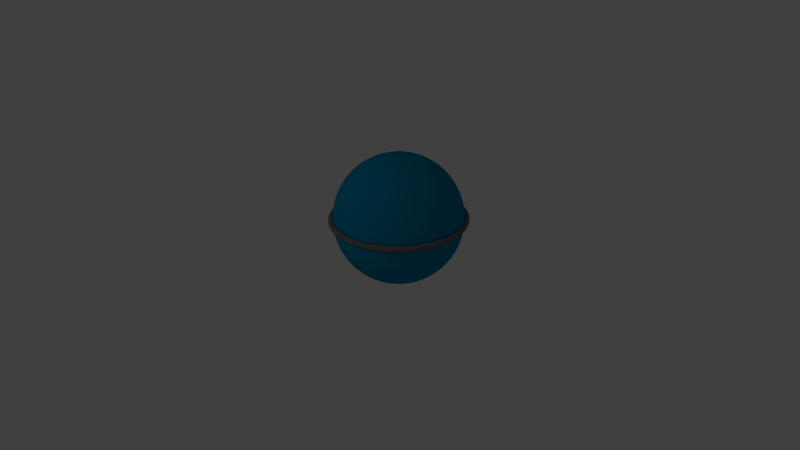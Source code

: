 # Source: magan_t.1.blend  (saved by Blender 2.67.0; exported with 4.5.12 LTS)
import bpy
from mathutils import Matrix  # noqa: F401  (used for matrix-valued properties, if any)

bpy.ops.wm.read_factory_settings(use_empty=True)
scene = bpy.context.scene
scene.name = 'Scene'

# ---- collections
col_collection_1 = bpy.data.collections.new('Collection 1'); scene.collection.children.link(col_collection_1)
col_collection_2 = bpy.data.collections.new('Collection 2'); scene.collection.children.link(col_collection_2)
col_collection_2.hide_render = True
col_collection_2.hide_viewport = True

# ---- materials (node trees are filled in below, after node groups)
mat_azul = bpy.data.materials.new('azul')
mat_azul.alpha_threshold = 0.0
mat_azul.use_transparent_shadow = False
mat_azul.diffuse_color = (0.0, 0.2502, 0.4397, 1.0)
mat_azul.roughness = 0.5
mat_azul.line_color = (0.0, 0.0, 0.0, 1.0)
mat_gris = bpy.data.materials.new('gris')
mat_gris.alpha_threshold = 0.0
mat_gris.use_transparent_shadow = False
mat_gris.diffuse_color = (0.1683, 0.1683, 0.1683, 1.0)
mat_gris.roughness = 0.5
mat_gris.line_color = (0.0, 0.0, 0.0, 1.0)

# ---- material node trees

# ---- world
world_world = bpy.data.worlds.new('World'); scene.world = world_world
world_world.color = (0.05088, 0.05088, 0.05088)
world_world.use_sun_shadow = False
world_world.sun_shadow_jitter_overblur = 0.0
world_world.cycles.sampling_method = 'MANUAL'
world_world.cycles.sample_map_resolution = 256

# ---- cameras
cam_camera = bpy.data.cameras.new('Camera')
cam_camera.clip_end = 100.0
cam_camera.lens = 35.0
cam_camera.sensor_width = 32.0
cam_camera.sensor_height = 18.0
cam_camera.ortho_scale = 7.314
cam_camera.dof.focus_distance = 0.0
cam_camera.dof.aperture_fstop = 128.0

# ---- lights
light_lamp = bpy.data.lights.new('Lamp', 'POINT')
light_lamp.transmission_factor = 0.0
light_lamp.cutoff_distance = 30.0
light_lamp.energy = 100.0
light_lamp.shadow_buffer_clip_start = 1.001
light_lamp.shadow_soft_size = 1.0
light_lamp.shadow_maximum_resolution = 0.006
light_lamp.use_absolute_resolution = True
light_lamp.cycles.use_multiple_importance_sampling = False

# ---- meshes
me_esfera = bpy.data.meshes.new('Esfera')
me_esfera.from_pydata([(1.062, 0.0, 0.0), (1.056, 0.0, 0.02349), (1.039, 0.0, 0.04069), (1.015, 0.0, 0.04698), (0.9917, 0.0, 0.04069), (0.9745, 0.0, 0.02349), (0.9682, 0.0, 5.753e-18), (0.9745, 0.0, -0.02349), (0.9917, 0.0, -0.04069), (1.015, 0.0, -0.04698), (1.039, 0.0, -0.04069), (1.056, 0.0, -0.02349), (1.053, 0.1386, 0.0), (1.047, 0.1378, 0.02349), (1.03, 0.1356, 0.04069), (1.006, 0.1325, 0.04698), (0.9832, 0.1294, 0.04069), (0.9661, 0.1272, 0.02349), (0.9599, 0.1264, 5.753e-18), (0.9661, 0.1272, -0.02349), (0.9832, 0.1294, -0.04069), (1.006, 0.1325, -0.04698), (1.03, 0.1356, -0.04069), (1.047, 0.1378, -0.02349), (1.026, 0.2749, 0.0), (1.02, 0.2733, 0.02349), (1.003, 0.2688, 0.04069), (0.9806, 0.2627, 0.04698), (0.9579, 0.2567, 0.04069), (0.9413, 0.2522, 0.02349), (0.9352, 0.2506, 5.753e-18), (0.9413, 0.2522, -0.02349), (0.9579, 0.2567, -0.04069), (0.9806, 0.2627, -0.04698), (1.003, 0.2688, -0.04069), (1.02, 0.2733, -0.02349), (0.9813, 0.4065, 0.0), (0.9755, 0.4041, 0.02349), (0.9596, 0.3975, 0.04069), (0.9379, 0.3885, 0.04698), (0.9162, 0.3795, 0.04069), (0.9003, 0.3729, 0.02349), (0.8945, 0.3705, 5.753e-18), (0.9003, 0.3729, -0.02349), (0.9162, 0.3795, -0.04069), (0.9379, 0.3885, -0.04698), (0.9596, 0.3975, -0.04069), (0.9755, 0.4041, -0.02349), (0.9198, 0.5311, 0.0), (0.9144, 0.5279, 0.02349), (0.8995, 0.5193, 0.04069), (0.8791, 0.5076, 0.04698), (0.8588, 0.4958, 0.04069), (0.8439, 0.4872, 0.02349), (0.8385, 0.4841, 5.753e-18), (0.8439, 0.4872, -0.02349), (0.8588, 0.4958, -0.04069), (0.8791, 0.5076, -0.04698), (0.8995, 0.5193, -0.04069), (0.9144, 0.5279, -0.02349), (0.8426, 0.6466, 0.0), (0.8377, 0.6428, 0.02349), (0.824, 0.6323, 0.04069), (0.8054, 0.618, 0.04698), (0.7867, 0.6037, 0.04069), (0.7731, 0.5932, 0.02349), (0.7681, 0.5894, 5.753e-18), (0.7731, 0.5932, -0.02349), (0.7867, 0.6037, -0.04069), (0.8054, 0.618, -0.04698), (0.824, 0.6323, -0.04069), (0.8377, 0.6428, -0.02349), (0.751, 0.751, 0.0), (0.7466, 0.7466, 0.02349), (0.7344, 0.7344, 0.04069), (0.7178, 0.7178, 0.04698), (0.7012, 0.7012, 0.04069), (0.6891, 0.6891, 0.02349), (0.6846, 0.6846, 5.753e-18), (0.6891, 0.6891, -0.02349), (0.7012, 0.7012, -0.04069), (0.7178, 0.7178, -0.04698), (0.7344, 0.7344, -0.04069), (0.7466, 0.7466, -0.02349), (0.6466, 0.8426, 0.0), (0.6428, 0.8377, 0.02349), (0.6323, 0.824, 0.04069), (0.618, 0.8054, 0.04698), (0.6037, 0.7867, 0.04069), (0.5932, 0.7731, 0.02349), (0.5894, 0.7681, 5.753e-18), (0.5932, 0.7731, -0.02349), (0.6037, 0.7867, -0.04069), (0.618, 0.8054, -0.04698), (0.6323, 0.824, -0.04069), (0.6428, 0.8377, -0.02349), (0.5311, 0.9198, 0.0), (0.5279, 0.9144, 0.02349), (0.5193, 0.8995, 0.04069), (0.5076, 0.8791, 0.04698), (0.4958, 0.8588, 0.04069), (0.4872, 0.8439, 0.02349), (0.4841, 0.8385, 5.753e-18), (0.4872, 0.8439, -0.02349), (0.4958, 0.8588, -0.04069), (0.5076, 0.8791, -0.04698), (0.5193, 0.8995, -0.04069), (0.5279, 0.9144, -0.02349), (0.4065, 0.9813, 0.0), (0.4041, 0.9755, 0.02349), (0.3975, 0.9596, 0.04069), (0.3885, 0.9379, 0.04698), (0.3795, 0.9162, 0.04069), (0.3729, 0.9003, 0.02349), (0.3705, 0.8945, 5.753e-18), (0.3729, 0.9003, -0.02349), (0.3795, 0.9162, -0.04069), (0.3885, 0.9379, -0.04698), (0.3975, 0.9596, -0.04069), (0.4041, 0.9755, -0.02349), (0.2749, 1.026, 0.0), (0.2733, 1.02, 0.02349), (0.2688, 1.003, 0.04069), (0.2627, 0.9806, 0.04698), (0.2567, 0.9579, 0.04069), (0.2522, 0.9413, 0.02349), (0.2506, 0.9352, 5.753e-18), (0.2522, 0.9413, -0.02349), (0.2567, 0.9579, -0.04069), (0.2627, 0.9806, -0.04698), (0.2688, 1.003, -0.04069), (0.2733, 1.02, -0.02349), (0.1386, 1.053, 0.0), (0.1378, 1.047, 0.02349), (0.1356, 1.03, 0.04069), (0.1325, 1.006, 0.04698), (0.1294, 0.9832, 0.04069), (0.1272, 0.9661, 0.02349), (0.1264, 0.9599, 5.753e-18), (0.1272, 0.9661, -0.02349), (0.1294, 0.9832, -0.04069), (0.1325, 1.006, -0.04698), (0.1356, 1.03, -0.04069), (0.1378, 1.047, -0.02349), (8.953e-08, 1.062, 0.0), (8.9e-08, 1.056, 0.02349), (8.755e-08, 1.039, 0.04069), (8.557e-08, 1.015, 0.04698), (8.359e-08, 0.9917, 0.04069), (8.214e-08, 0.9745, 0.02349), (8.161e-08, 0.9682, 5.753e-18), (8.214e-08, 0.9745, -0.02349), (8.359e-08, 0.9917, -0.04069), (8.557e-08, 1.015, -0.04698), (8.755e-08, 1.039, -0.04069), (8.9e-08, 1.056, -0.02349), (-0.1386, 1.053, 0.0), (-0.1378, 1.047, 0.02349), (-0.1356, 1.03, 0.04069), (-0.1325, 1.006, 0.04698), (-0.1294, 0.9832, 0.04069), (-0.1272, 0.9661, 0.02349), (-0.1264, 0.9599, 5.753e-18), (-0.1272, 0.9661, -0.02349), (-0.1294, 0.9832, -0.04069), (-0.1325, 1.006, -0.04698), (-0.1356, 1.03, -0.04069), (-0.1378, 1.047, -0.02349), (-0.2749, 1.026, 0.0), (-0.2733, 1.02, 0.02349), (-0.2688, 1.003, 0.04069), (-0.2627, 0.9806, 0.04698), (-0.2567, 0.9579, 0.04069), (-0.2522, 0.9413, 0.02349), (-0.2506, 0.9352, 5.753e-18), (-0.2522, 0.9413, -0.02349), (-0.2567, 0.9579, -0.04069), (-0.2627, 0.9806, -0.04698), (-0.2688, 1.003, -0.04069), (-0.2733, 1.02, -0.02349), (-0.4065, 0.9813, 0.0), (-0.4041, 0.9755, 0.02349), (-0.3975, 0.9596, 0.04069), (-0.3885, 0.9379, 0.04698), (-0.3795, 0.9162, 0.04069), (-0.3729, 0.9003, 0.02349), (-0.3705, 0.8945, 5.753e-18), (-0.3729, 0.9003, -0.02349), (-0.3795, 0.9162, -0.04069), (-0.3885, 0.9379, -0.04698), (-0.3975, 0.9596, -0.04069), (-0.4041, 0.9755, -0.02349), (-0.5311, 0.9198, 0.0), (-0.5279, 0.9144, 0.02349), (-0.5193, 0.8995, 0.04069), (-0.5076, 0.8791, 0.04698), (-0.4958, 0.8588, 0.04069), (-0.4872, 0.8439, 0.02349), (-0.4841, 0.8385, 5.753e-18), (-0.4872, 0.8439, -0.02349), (-0.4958, 0.8588, -0.04069), (-0.5076, 0.8791, -0.04698), (-0.5193, 0.8995, -0.04069), (-0.5279, 0.9144, -0.02349), (-0.6466, 0.8426, 0.0), (-0.6428, 0.8377, 0.02349), (-0.6323, 0.824, 0.04069), (-0.618, 0.8054, 0.04698), (-0.6037, 0.7867, 0.04069), (-0.5932, 0.7731, 0.02349), (-0.5894, 0.7681, 5.753e-18), (-0.5932, 0.7731, -0.02349), (-0.6037, 0.7867, -0.04069), (-0.618, 0.8054, -0.04698), (-0.6323, 0.824, -0.04069), (-0.6428, 0.8377, -0.02349), (-0.751, 0.751, 0.0), (-0.7466, 0.7466, 0.02349), (-0.7344, 0.7344, 0.04069), (-0.7178, 0.7178, 0.04698), (-0.7012, 0.7012, 0.04069), (-0.6891, 0.6891, 0.02349), (-0.6846, 0.6846, 5.753e-18), (-0.6891, 0.6891, -0.02349), (-0.7012, 0.7012, -0.04069), (-0.7178, 0.7178, -0.04698), (-0.7344, 0.7344, -0.04069), (-0.7466, 0.7466, -0.02349), (-0.8426, 0.6466, 0.0), (-0.8377, 0.6428, 0.02349), (-0.824, 0.6323, 0.04069), (-0.8054, 0.618, 0.04698), (-0.7867, 0.6037, 0.04069), (-0.7731, 0.5932, 0.02349), (-0.7681, 0.5894, 5.753e-18), (-0.7731, 0.5932, -0.02349), (-0.7867, 0.6037, -0.04069), (-0.8054, 0.618, -0.04698), (-0.824, 0.6323, -0.04069), (-0.8377, 0.6428, -0.02349), (-0.9198, 0.5311, 0.0), (-0.9144, 0.5279, 0.02349), (-0.8995, 0.5193, 0.04069), (-0.8791, 0.5076, 0.04698), (-0.8588, 0.4958, 0.04069), (-0.8439, 0.4872, 0.02349), (-0.8385, 0.4841, 5.753e-18), (-0.8439, 0.4872, -0.02349), (-0.8588, 0.4958, -0.04069), (-0.8791, 0.5076, -0.04698), (-0.8995, 0.5193, -0.04069), (-0.9144, 0.5279, -0.02349), (-0.9813, 0.4065, 0.0), (-0.9755, 0.4041, 0.02349), (-0.9596, 0.3975, 0.04069), (-0.9379, 0.3885, 0.04698), (-0.9162, 0.3795, 0.04069), (-0.9003, 0.3729, 0.02349), (-0.8945, 0.3705, 5.753e-18), (-0.9003, 0.3729, -0.02349), (-0.9162, 0.3795, -0.04069), (-0.9379, 0.3885, -0.04698), (-0.9596, 0.3975, -0.04069), (-0.9755, 0.4041, -0.02349), (-1.026, 0.2749, 0.0), (-1.02, 0.2733, 0.02349), (-1.003, 0.2688, 0.04069), (-0.9806, 0.2627, 0.04698), (-0.9579, 0.2567, 0.04069), (-0.9413, 0.2522, 0.02349), (-0.9352, 0.2506, 5.753e-18), (-0.9413, 0.2522, -0.02349), (-0.9579, 0.2567, -0.04069), (-0.9806, 0.2627, -0.04698), (-1.003, 0.2688, -0.04069), (-1.02, 0.2733, -0.02349), (-1.053, 0.1386, 0.0), (-1.047, 0.1378, 0.02349), (-1.03, 0.1356, 0.04069), (-1.006, 0.1325, 0.04698), (-0.9832, 0.1294, 0.04069), (-0.9661, 0.1272, 0.02349), (-0.9599, 0.1264, 5.753e-18), (-0.9661, 0.1272, -0.02349), (-0.9832, 0.1294, -0.04069), (-1.006, 0.1325, -0.04698), (-1.03, 0.1356, -0.04069), (-1.047, 0.1378, -0.02349), (-1.062, 9.285e-08, 0.0), (-1.056, 9.23e-08, 0.02349), (-1.039, 9.08e-08, 0.04069), (-1.015, 8.875e-08, 0.04698), (-0.9917, 8.669e-08, 0.04069), (-0.9745, 8.519e-08, 0.02349), (-0.9682, 8.464e-08, 5.753e-18), (-0.9745, 8.519e-08, -0.02349), (-0.9917, 8.669e-08, -0.04069), (-1.015, 8.875e-08, -0.04698), (-1.039, 9.08e-08, -0.04069), (-1.056, 9.23e-08, -0.02349), (-1.053, -0.1386, 0.0), (-1.047, -0.1378, 0.02349), (-1.03, -0.1356, 0.04069), (-1.006, -0.1325, 0.04698), (-0.9832, -0.1294, 0.04069), (-0.9661, -0.1272, 0.02349), (-0.9599, -0.1264, 5.753e-18), (-0.9661, -0.1272, -0.02349), (-0.9832, -0.1294, -0.04069), (-1.006, -0.1325, -0.04698), (-1.03, -0.1356, -0.04069), (-1.047, -0.1378, -0.02349), (-1.026, -0.2749, 0.0), (-1.02, -0.2733, 0.02349), (-1.003, -0.2688, 0.04069), (-0.9806, -0.2627, 0.04698), (-0.9579, -0.2567, 0.04069), (-0.9413, -0.2522, 0.02349), (-0.9352, -0.2506, 5.753e-18), (-0.9413, -0.2522, -0.02349), (-0.9579, -0.2567, -0.04069), (-0.9806, -0.2627, -0.04698), (-1.003, -0.2688, -0.04069), (-1.02, -0.2733, -0.02349), (-0.9813, -0.4065, 0.0), (-0.9755, -0.4041, 0.02349), (-0.9596, -0.3975, 0.04069), (-0.9379, -0.3885, 0.04698), (-0.9162, -0.3795, 0.04069), (-0.9003, -0.3729, 0.02349), (-0.8945, -0.3705, 5.753e-18), (-0.9003, -0.3729, -0.02349), (-0.9162, -0.3795, -0.04069), (-0.9379, -0.3885, -0.04698), (-0.9596, -0.3975, -0.04069), (-0.9755, -0.4041, -0.02349), (-0.9198, -0.5311, 0.0), (-0.9144, -0.5279, 0.02349), (-0.8995, -0.5193, 0.04069), (-0.8791, -0.5076, 0.04698), (-0.8588, -0.4958, 0.04069), (-0.8439, -0.4872, 0.02349), (-0.8385, -0.4841, 5.753e-18), (-0.8439, -0.4872, -0.02349), (-0.8588, -0.4958, -0.04069), (-0.8791, -0.5076, -0.04698), (-0.8995, -0.5193, -0.04069), (-0.9144, -0.5279, -0.02349), (-0.8426, -0.6466, 0.0), (-0.8377, -0.6428, 0.02349), (-0.824, -0.6323, 0.04069), (-0.8054, -0.618, 0.04698), (-0.7867, -0.6037, 0.04069), (-0.7731, -0.5932, 0.02349), (-0.7681, -0.5894, 5.753e-18), (-0.7731, -0.5932, -0.02349), (-0.7867, -0.6037, -0.04069), (-0.8054, -0.618, -0.04698), (-0.824, -0.6323, -0.04069), (-0.8377, -0.6428, -0.02349), (-0.751, -0.751, 0.0), (-0.7466, -0.7466, 0.02349), (-0.7344, -0.7344, 0.04069), (-0.7178, -0.7178, 0.04698), (-0.7012, -0.7012, 0.04069), (-0.6891, -0.6891, 0.02349), (-0.6846, -0.6846, 5.753e-18), (-0.6891, -0.6891, -0.02349), (-0.7012, -0.7012, -0.04069), (-0.7178, -0.7178, -0.04698), (-0.7344, -0.7344, -0.04069), (-0.7466, -0.7466, -0.02349), (-0.6466, -0.8426, 0.0), (-0.6428, -0.8377, 0.02349), (-0.6323, -0.824, 0.04069), (-0.618, -0.8054, 0.04698), (-0.6037, -0.7867, 0.04069), (-0.5932, -0.7731, 0.02349), (-0.5894, -0.7681, 5.753e-18), (-0.5932, -0.7731, -0.02349), (-0.6037, -0.7867, -0.04069), (-0.618, -0.8054, -0.04698), (-0.6323, -0.824, -0.04069), (-0.6428, -0.8377, -0.02349), (-0.5311, -0.9198, 0.0), (-0.5279, -0.9144, 0.02349), (-0.5193, -0.8995, 0.04069), (-0.5076, -0.8791, 0.04698), (-0.4958, -0.8588, 0.04069), (-0.4872, -0.8439, 0.02349), (-0.4841, -0.8385, 5.753e-18), (-0.4872, -0.8439, -0.02349), (-0.4958, -0.8588, -0.04069), (-0.5076, -0.8791, -0.04698), (-0.5193, -0.8995, -0.04069), (-0.5279, -0.9144, -0.02349), (-0.4065, -0.9813, 0.0), (-0.4041, -0.9755, 0.02349), (-0.3975, -0.9596, 0.04069), (-0.3885, -0.9379, 0.04698), (-0.3795, -0.9162, 0.04069), (-0.3729, -0.9003, 0.02349), (-0.3705, -0.8945, 5.753e-18), (-0.3729, -0.9003, -0.02349), (-0.3795, -0.9162, -0.04069), (-0.3885, -0.9379, -0.04698), (-0.3975, -0.9596, -0.04069), (-0.4041, -0.9755, -0.02349), (-0.2749, -1.026, 0.0), (-0.2733, -1.02, 0.02349), (-0.2688, -1.003, 0.04069), (-0.2627, -0.9806, 0.04698), (-0.2567, -0.9579, 0.04069), (-0.2522, -0.9413, 0.02349), (-0.2506, -0.9352, 5.753e-18), (-0.2522, -0.9413, -0.02349), (-0.2567, -0.9579, -0.04069), (-0.2627, -0.9806, -0.04698), (-0.2688, -1.003, -0.04069), (-0.2733, -1.02, -0.02349), (-0.1386, -1.053, 0.0), (-0.1378, -1.047, 0.02349), (-0.1356, -1.03, 0.04069), (-0.1325, -1.006, 0.04698), (-0.1294, -0.9832, 0.04069), (-0.1272, -0.9661, 0.02349), (-0.1264, -0.9599, 5.753e-18), (-0.1272, -0.9661, -0.02349), (-0.1294, -0.9832, -0.04069), (-0.1325, -1.006, -0.04698), (-0.1356, -1.03, -0.04069), (-0.1378, -1.047, -0.02349), (8.953e-08, -1.062, 0.0), (8.9e-08, -1.056, 0.02349), (8.755e-08, -1.039, 0.04069), (8.557e-08, -1.015, 0.04698), (8.359e-08, -0.9917, 0.04069), (8.214e-08, -0.9745, 0.02349), (8.161e-08, -0.9682, 5.753e-18), (8.214e-08, -0.9745, -0.02349), (8.359e-08, -0.9917, -0.04069), (8.557e-08, -1.015, -0.04698), (8.755e-08, -1.039, -0.04069), (8.9e-08, -1.056, -0.02349), (0.1386, -1.053, 0.0), (0.1378, -1.047, 0.02349), (0.1356, -1.03, 0.04069), (0.1325, -1.006, 0.04698), (0.1294, -0.9832, 0.04069), (0.1272, -0.9661, 0.02349), (0.1264, -0.9599, 5.753e-18), (0.1272, -0.9661, -0.02349), (0.1294, -0.9832, -0.04069), (0.1325, -1.006, -0.04698), (0.1356, -1.03, -0.04069), (0.1378, -1.047, -0.02349), (0.2749, -1.026, 0.0), (0.2733, -1.02, 0.02349), (0.2688, -1.003, 0.04069), (0.2627, -0.9806, 0.04698), (0.2567, -0.9579, 0.04069), (0.2522, -0.9413, 0.02349), (0.2506, -0.9352, 5.753e-18), (0.2522, -0.9413, -0.02349), (0.2567, -0.9579, -0.04069), (0.2627, -0.9806, -0.04698), (0.2688, -1.003, -0.04069), (0.2733, -1.02, -0.02349), (0.4065, -0.9813, 0.0), (0.4041, -0.9755, 0.02349), (0.3975, -0.9596, 0.04069), (0.3885, -0.9379, 0.04698), (0.3795, -0.9162, 0.04069), (0.3729, -0.9003, 0.02349), (0.3705, -0.8945, 5.753e-18), (0.3729, -0.9003, -0.02349), (0.3795, -0.9162, -0.04069), (0.3885, -0.9379, -0.04698), (0.3975, -0.9596, -0.04069), (0.4041, -0.9755, -0.02349), (0.5311, -0.9198, 0.0), (0.5279, -0.9144, 0.02349), (0.5193, -0.8995, 0.04069), (0.5076, -0.8791, 0.04698), (0.4958, -0.8588, 0.04069), (0.4872, -0.8439, 0.02349), (0.4841, -0.8385, 5.753e-18), (0.4872, -0.8439, -0.02349), (0.4958, -0.8588, -0.04069), (0.5076, -0.8791, -0.04698), (0.5193, -0.8995, -0.04069), (0.5279, -0.9144, -0.02349), (0.6466, -0.8426, 0.0), (0.6428, -0.8377, 0.02349), (0.6323, -0.824, 0.04069), (0.618, -0.8054, 0.04698), (0.6037, -0.7867, 0.04069), (0.5932, -0.7731, 0.02349), (0.5894, -0.7681, 5.753e-18), (0.5932, -0.7731, -0.02349), (0.6037, -0.7867, -0.04069), (0.618, -0.8054, -0.04698), (0.6323, -0.824, -0.04069), (0.6428, -0.8377, -0.02349), (0.751, -0.751, 0.0), (0.7466, -0.7466, 0.02349), (0.7344, -0.7344, 0.04069), (0.7178, -0.7178, 0.04698), (0.7012, -0.7012, 0.04069), (0.6891, -0.6891, 0.02349), (0.6846, -0.6846, 5.753e-18), (0.6891, -0.6891, -0.02349), (0.7012, -0.7012, -0.04069), (0.7178, -0.7178, -0.04698), (0.7344, -0.7344, -0.04069), (0.7466, -0.7466, -0.02349), (0.8426, -0.6466, 0.0), (0.8377, -0.6428, 0.02349), (0.824, -0.6323, 0.04069), (0.8054, -0.618, 0.04698), (0.7867, -0.6037, 0.04069), (0.7731, -0.5932, 0.02349), (0.7681, -0.5894, 5.753e-18), (0.7731, -0.5932, -0.02349), (0.7867, -0.6037, -0.04069), (0.8054, -0.618, -0.04698), (0.824, -0.6323, -0.04069), (0.8377, -0.6428, -0.02349), (0.9198, -0.5311, 0.0), (0.9144, -0.5279, 0.02349), (0.8995, -0.5193, 0.04069), (0.8791, -0.5076, 0.04698), (0.8588, -0.4958, 0.04069), (0.8439, -0.4872, 0.02349), (0.8385, -0.4841, 5.753e-18), (0.8439, -0.4872, -0.02349), (0.8588, -0.4958, -0.04069), (0.8791, -0.5076, -0.04698), (0.8995, -0.5193, -0.04069), (0.9144, -0.5279, -0.02349), (0.9813, -0.4065, 0.0), (0.9755, -0.4041, 0.02349), (0.9596, -0.3975, 0.04069), (0.9379, -0.3885, 0.04698), (0.9162, -0.3795, 0.04069), (0.9003, -0.3729, 0.02349), (0.8945, -0.3705, 5.753e-18), (0.9003, -0.3729, -0.02349), (0.9162, -0.3795, -0.04069), (0.9379, -0.3885, -0.04698), (0.9596, -0.3975, -0.04069), (0.9755, -0.4041, -0.02349), (1.026, -0.2749, 0.0), (1.02, -0.2733, 0.02349), (1.003, -0.2688, 0.04069), (0.9806, -0.2627, 0.04698), (0.9579, -0.2567, 0.04069), (0.9413, -0.2522, 0.02349), (0.9352, -0.2506, 5.753e-18), (0.9413, -0.2522, -0.02349), (0.9579, -0.2567, -0.04069), (0.9806, -0.2627, -0.04698), (1.003, -0.2688, -0.04069), (1.02, -0.2733, -0.02349), (1.053, -0.1386, 0.0), (1.047, -0.1378, 0.02349), (1.03, -0.1356, 0.04069), (1.006, -0.1325, 0.04698), (0.9832, -0.1294, 0.04069), (0.9661, -0.1272, 0.02349), (0.9599, -0.1264, 5.753e-18), (0.9661, -0.1272, -0.02349), (0.9832, -0.1294, -0.04069), (1.006, -0.1325, -0.04698), (1.03, -0.1356, -0.04069), (1.047, -0.1378, -0.02349), (-0.1951, 0.0, 0.9808), (-0.3827, 0.0, 0.9239), (-0.5556, 0.0, 0.8315), (-0.7071, 0.0, 0.7071), (-0.8315, 0.0, 0.5556), (-0.9239, 0.0, 0.3827), (-0.9808, 0.0, 0.1951), (-1.0, 0.0, 7.55e-08), (-0.9808, 0.0, -0.1951), (-0.9239, 0.0, -0.3827), (-0.8315, 0.0, -0.5556), (-0.7071, 0.0, -0.7071), (-0.5556, 0.0, -0.8315), (-0.3827, 0.0, -0.9239), (-0.1951, 0.0, -0.9808), (3.258e-07, 0.0, -1.0), (-0.1913, 0.03806, 0.9808), (-0.3753, 0.07466, 0.9239), (-0.5449, 0.1084, 0.8315), (-0.6935, 0.1379, 0.7071), (-0.8155, 0.1622, 0.5556), (-0.9061, 0.1802, 0.3827), (-0.9619, 0.1913, 0.1951), (-0.9808, 0.1951, 1.192e-07), (-0.9619, 0.1913, -0.1951), (-0.9061, 0.1802, -0.3827), (-0.8155, 0.1622, -0.5556), (-0.6935, 0.1379, -0.7071), (-0.5449, 0.1084, -0.8315), (-0.3753, 0.07466, -0.9239), (-0.1913, 0.03806, -0.9808), (-0.1802, 0.07466, 0.9808), (-0.3536, 0.1464, 0.9239), (-0.5133, 0.2126, 0.8315), (-0.6533, 0.2706, 0.7071), (-0.7682, 0.3182, 0.5556), (-0.8536, 0.3536, 0.3827), (-0.9061, 0.3753, 0.1951), (-0.9239, 0.3827, 1.192e-07), (-0.9061, 0.3753, -0.1951), (-0.8536, 0.3536, -0.3827), (-0.7682, 0.3182, -0.5556), (-0.6533, 0.2706, -0.7071), (-0.5133, 0.2126, -0.8315), (-0.3536, 0.1464, -0.9239), (-0.1802, 0.07466, -0.9808), (-0.1622, 0.1084, 0.9808), (-0.3182, 0.2126, 0.9239), (-0.4619, 0.3087, 0.8315), (-0.5879, 0.3928, 0.7071), (-0.6913, 0.4619, 0.5556), (-0.7682, 0.5133, 0.3827), (-0.8155, 0.5449, 0.1951), (-0.8315, 0.5556, 1.192e-07), (-0.8155, 0.5449, -0.1951), (-0.7682, 0.5133, -0.3827), (-0.6913, 0.4619, -0.5556), (-0.5879, 0.3928, -0.7071), (-0.4619, 0.3087, -0.8315), (-0.3182, 0.2126, -0.9239), (-0.1622, 0.1084, -0.9808), (-0.1379, 0.1379, 0.9808), (-0.2706, 0.2706, 0.9239), (-0.3928, 0.3928, 0.8315), (-0.5, 0.5, 0.7071), (-0.5879, 0.5879, 0.5556), (-0.6533, 0.6533, 0.3827), (-0.6935, 0.6935, 0.1951), (-0.7071, 0.7071, 1.192e-07), (-0.6935, 0.6935, -0.1951), (-0.6533, 0.6533, -0.3827), (-0.5879, 0.5879, -0.5556), (-0.5, 0.5, -0.7071), (-0.3928, 0.3928, -0.8315), (-0.2706, 0.2706, -0.9239), (-0.1379, 0.1379, -0.9808), (-0.1084, 0.1622, 0.9808), (-0.2126, 0.3182, 0.9239), (-0.3087, 0.4619, 0.8315), (-0.3928, 0.5879, 0.7071), (-0.4619, 0.6913, 0.5556), (-0.5133, 0.7682, 0.3827), (-0.5449, 0.8155, 0.1951), (-0.5556, 0.8315, 1.192e-07), (-0.5449, 0.8155, -0.1951), (-0.5133, 0.7682, -0.3827), (-0.4619, 0.6913, -0.5556), (-0.3928, 0.5879, -0.7071), (-0.3087, 0.4619, -0.8315), (-0.2126, 0.3182, -0.9239), (-0.1084, 0.1622, -0.9808), (-0.07466, 0.1802, 0.9808), (-0.1464, 0.3536, 0.9239), (-0.2126, 0.5133, 0.8315), (-0.2706, 0.6533, 0.7071), (-0.3182, 0.7682, 0.5556), (-0.3536, 0.8536, 0.3827), (-0.3753, 0.9061, 0.1951), (-0.3827, 0.9239, 1.192e-07), (-0.3753, 0.9061, -0.1951), (-0.3536, 0.8536, -0.3827), (-0.3182, 0.7682, -0.5556), (-0.2706, 0.6533, -0.7071), (-0.2126, 0.5133, -0.8315), (-0.1464, 0.3536, -0.9239), (-0.07466, 0.1802, -0.9808), (-0.03806, 0.1913, 0.9808), (-0.07466, 0.3753, 0.9239), (-0.1084, 0.5449, 0.8315), (-0.1379, 0.6935, 0.7071), (-0.1622, 0.8155, 0.5556), (-0.1802, 0.9061, 0.3827), (-0.1913, 0.9619, 0.1951), (-0.1951, 0.9808, 1.192e-07), (-0.1913, 0.9619, -0.1951), (-0.1802, 0.9061, -0.3827), (-0.1622, 0.8155, -0.5556), (-0.1379, 0.6935, -0.7071), (-0.1084, 0.5449, -0.8315), (-0.07466, 0.3753, -0.9239), (-0.03806, 0.1913, -0.9808), (3.344e-07, 0.1951, 0.9808), (3.711e-07, 0.3827, 0.9239), (4.075e-07, 0.5556, 0.8315), (3.591e-07, 0.7071, 0.7071), (4.155e-07, 0.8315, 0.5556), (3.669e-07, 0.9239, 0.3827), (4.298e-07, 0.9808, 0.1951), (4.016e-07, 1.0, 1.192e-07), (3.713e-07, 0.9808, -0.1951), (3.231e-07, 0.9239, -0.3827), (4.155e-07, 0.8315, -0.5556), (3.591e-07, 0.7071, -0.7071), (4.032e-07, 0.5556, -0.8315), (3.289e-07, 0.3827, -0.9239), (3.346e-07, 0.1951, -0.9808), (0.03806, 0.1913, 0.9808), (0.07466, 0.3753, 0.9239), (0.1084, 0.5449, 0.8315), (0.138, 0.6935, 0.7071), (0.1622, 0.8155, 0.5556), (0.1802, 0.9061, 0.3827), (0.1913, 0.9619, 0.1951), (0.1951, 0.9808, 1.192e-07), (0.1913, 0.9619, -0.1951), (0.1802, 0.9061, -0.3827), (0.1622, 0.8155, -0.5556), (0.138, 0.6935, -0.7071), (0.1084, 0.5449, -0.8315), (0.07466, 0.3753, -0.9239), (0.03806, 0.1913, -0.9808), (0.07466, 0.1802, 0.9808), (0.1464, 0.3536, 0.9239), (0.2126, 0.5133, 0.8315), (0.2706, 0.6533, 0.7071), (0.3182, 0.7682, 0.5556), (0.3536, 0.8536, 0.3827), (0.3753, 0.9061, 0.1951), (0.3827, 0.9239, 1.192e-07), (0.3753, 0.9061, -0.1951), (0.3536, 0.8536, -0.3827), (0.3182, 0.7682, -0.5556), (0.2706, 0.6533, -0.7071), (0.2126, 0.5133, -0.8315), (0.1464, 0.3536, -0.9239), (0.07466, 0.1802, -0.9808), (0.1084, 0.1622, 0.9808), (0.2126, 0.3182, 0.9239), (0.3087, 0.4619, 0.8315), (0.3928, 0.5879, 0.7071), (0.4619, 0.6913, 0.5556), (0.5133, 0.7682, 0.3827), (0.5449, 0.8155, 0.1951), (0.5556, 0.8315, 1.192e-07), (0.5449, 0.8155, -0.1951), (0.5133, 0.7682, -0.3827), (0.4619, 0.6913, -0.5556), (0.3928, 0.5879, -0.7071), (0.3087, 0.4619, -0.8315), (0.2126, 0.3182, -0.9239), (0.1084, 0.1622, -0.9808), (0.138, 0.1379, 0.9808), (0.2706, 0.2706, 0.9239), (0.3928, 0.3928, 0.8315), (0.5, 0.5, 0.7071), (0.5879, 0.5879, 0.5556), (0.6533, 0.6533, 0.3827), (0.6935, 0.6935, 0.1951), (0.7071, 0.7071, 1.192e-07), (0.6935, 0.6935, -0.1951), (0.6533, 0.6533, -0.3827), (0.5879, 0.5879, -0.5556), (0.5, 0.5, -0.7071), (0.3928, 0.3928, -0.8315), (0.2706, 0.2706, -0.9239), (0.138, 0.1379, -0.9808), (0.1622, 0.1084, 0.9808), (0.3182, 0.2126, 0.9239), (0.4619, 0.3087, 0.8315), (0.5879, 0.3928, 0.7071), (0.6913, 0.4619, 0.5556), (0.7682, 0.5133, 0.3827), (0.8155, 0.5449, 0.1951), (0.8315, 0.5556, 1.192e-07), (0.8155, 0.5449, -0.1951), (0.7682, 0.5133, -0.3827), (0.6913, 0.4619, -0.5556), (0.5879, 0.3928, -0.7071), (0.4619, 0.3087, -0.8315), (0.3182, 0.2126, -0.9239), (0.1622, 0.1084, -0.9808), (0.1802, 0.07466, 0.9808), (0.3536, 0.1464, 0.9239), (0.5133, 0.2126, 0.8315), (0.6533, 0.2706, 0.7071), (0.7682, 0.3182, 0.5556), (0.8536, 0.3536, 0.3827), (0.9061, 0.3753, 0.1951), (0.9239, 0.3827, 1.192e-07), (0.9061, 0.3753, -0.1951), (0.8536, 0.3536, -0.3827), (0.7682, 0.3182, -0.5556), (0.6533, 0.2706, -0.7071), (0.5133, 0.2126, -0.8315), (0.3536, 0.1464, -0.9239), (0.1802, 0.07466, -0.9808), (0.1913, 0.03806, 0.9808), (0.3753, 0.07466, 0.9239), (0.5449, 0.1084, 0.8315), (0.6935, 0.1379, 0.7071), (0.8155, 0.1622, 0.5556), (0.9061, 0.1802, 0.3827), (0.9619, 0.1913, 0.1951), (0.9808, 0.1951, 1.192e-07), (0.9619, 0.1913, -0.1951), (0.9061, 0.1802, -0.3827), (0.8155, 0.1622, -0.5556), (0.6935, 0.1379, -0.7071), (0.5449, 0.1084, -0.8315), (0.3753, 0.07466, -0.9239), (0.1913, 0.03806, -0.9808), (0.1951, -1.811e-08, 0.9808), (0.3827, -7.168e-08, 0.9239), (0.5556, -1.155e-07, 0.8315), (0.7071, -1.037e-07, 0.7071), (0.8315, -1.455e-07, 0.5556), (0.9239, -6.463e-08, 0.3827), (0.9808, -1.335e-07, 0.1951), (1.0, -1.199e-07, 1.192e-07), (0.9808, -1.129e-07, -0.1951), (0.9239, -3.839e-08, -0.3827), (0.8315, -1.455e-07, -0.5556), (0.7071, -1.037e-07, -0.7071), (0.5556, -1.155e-07, -0.8315), (0.3827, -4.261e-08, -0.9239), (0.1951, -1.47e-08, -0.9808), (0.1913, -0.03806, 0.9808), (0.3753, -0.07466, 0.9239), (0.5449, -0.1084, 0.8315), (0.6935, -0.1379, 0.7071), (0.8155, -0.1622, 0.5556), (0.9061, -0.1802, 0.3827), (0.9619, -0.1913, 0.1951), (0.9808, -0.1951, 1.192e-07), (0.9619, -0.1913, -0.1951), (0.9061, -0.1802, -0.3827), (0.8155, -0.1622, -0.5556), (0.6935, -0.1379, -0.7071), (0.5449, -0.1084, -0.8315), (0.3753, -0.07466, -0.9239), (0.1913, -0.03806, -0.9808), (0.1802, -0.07466, 0.9808), (0.3536, -0.1464, 0.9239), (0.5133, -0.2126, 0.8315), (0.6533, -0.2706, 0.7071), (0.7682, -0.3182, 0.5556), (0.8536, -0.3536, 0.3827), (0.9061, -0.3753, 0.1951), (0.9239, -0.3827, 1.192e-07), (0.9061, -0.3753, -0.1951), (0.8536, -0.3536, -0.3827), (0.7682, -0.3182, -0.5556), (0.6533, -0.2706, -0.7071), (0.5133, -0.2126, -0.8315), (0.3536, -0.1464, -0.9239), (0.1802, -0.07466, -0.9808), (0.1622, -0.1084, 0.9808), (0.3182, -0.2126, 0.9239), (0.4619, -0.3087, 0.8315), (0.5879, -0.3928, 0.7071), (0.6913, -0.4619, 0.5556), (0.7682, -0.5133, 0.3827), (0.8155, -0.5449, 0.1951), (0.8315, -0.5556, 1.192e-07), (0.8155, -0.5449, -0.1951), (0.7682, -0.5133, -0.3827), (0.6913, -0.4619, -0.5556), (0.5879, -0.3928, -0.7071), (0.4619, -0.3087, -0.8315), (0.3182, -0.2126, -0.9239), (0.1622, -0.1084, -0.9808), (0.138, -0.1379, 0.9808), (0.2706, -0.2706, 0.9239), (0.3928, -0.3928, 0.8315), (0.5, -0.5, 0.7071), (0.5879, -0.5879, 0.5556), (0.6533, -0.6533, 0.3827), (0.6935, -0.6935, 0.1951), (0.7071, -0.7071, 1.192e-07), (0.6935, -0.6935, -0.1951), (0.6533, -0.6533, -0.3827), (0.5879, -0.5879, -0.5556), (0.5, -0.5, -0.7071), (0.3928, -0.3928, -0.8315), (0.2706, -0.2706, -0.9239), (0.138, -0.1379, -0.9808), (0.1084, -0.1622, 0.9808), (0.2126, -0.3182, 0.9239), (0.3087, -0.4619, 0.8315), (0.3928, -0.5879, 0.7071), (0.4619, -0.6913, 0.5556), (0.5133, -0.7682, 0.3827), (0.5449, -0.8155, 0.1951), (0.5556, -0.8315, 1.192e-07), (0.5449, -0.8155, -0.1951), (0.5133, -0.7682, -0.3827), (0.4619, -0.6913, -0.5556), (0.3928, -0.5879, -0.7071), (0.3087, -0.4619, -0.8315), (0.2126, -0.3182, -0.9239), (0.1084, -0.1622, -0.9808), (0.07466, -0.1802, 0.9808), (0.1464, -0.3536, 0.9239), (0.2126, -0.5133, 0.8315), (0.2706, -0.6533, 0.7071), (0.3182, -0.7682, 0.5556), (0.3536, -0.8536, 0.3827), (0.3753, -0.9061, 0.1951), (0.3827, -0.9239, 1.192e-07), (0.3753, -0.9061, -0.1951), (0.3536, -0.8536, -0.3827), (0.3182, -0.7682, -0.5556), (0.2706, -0.6533, -0.7071), (0.2126, -0.5133, -0.8315), (0.1464, -0.3536, -0.9239), (0.07466, -0.1802, -0.9808), (0.03806, -0.1913, 0.9808), (0.07466, -0.3753, 0.9239), (0.1084, -0.5449, 0.8315), (0.1379, -0.6935, 0.7071), (0.1622, -0.8155, 0.5556), (0.1802, -0.9061, 0.3827), (0.1913, -0.9619, 0.1951), (0.1951, -0.9808, 1.192e-07), (0.1913, -0.9619, -0.1951), (0.1802, -0.9061, -0.3827), (0.1622, -0.8155, -0.5556), (0.1379, -0.6935, -0.7071), (0.1084, -0.5449, -0.8315), (0.07466, -0.3753, -0.9239), (0.03806, -0.1913, -0.9808), (2.945e-07, -0.1951, 0.9808), (2.131e-07, -0.3827, 0.9239), (1.648e-07, -0.5556, 0.8315), (1.87e-07, -0.7071, 0.7071), (1.452e-07, -0.8315, 0.5556), (1.499e-07, -0.9239, 0.3827), (1.98e-07, -0.9808, 0.1951), (1.123e-07, -1.0, 1.192e-07), (8.41e-08, -0.9808, -0.1951), (2.725e-07, -0.9239, -0.3827), (1.452e-07, -0.8315, -0.5556), (1.87e-07, -0.7071, -0.7071), (1.648e-07, -0.5556, -0.8315), (2.553e-07, -0.3827, -0.9239), (2.95e-07, -0.1951, -0.9808), (-0.03806, -0.1913, 0.9808), (-0.07466, -0.3753, 0.9239), (-0.1084, -0.5449, 0.8315), (-0.1379, -0.6935, 0.7071), (-0.1622, -0.8155, 0.5556), (-0.1802, -0.9061, 0.3827), (-0.1913, -0.9619, 0.1951), (-0.1951, -0.9808, 1.192e-07), (-0.1913, -0.9619, -0.1951), (-0.1802, -0.9061, -0.3827), (-0.1622, -0.8155, -0.5556), (-0.1379, -0.6935, -0.7071), (-0.1084, -0.5449, -0.8315), (-0.07466, -0.3753, -0.9239), (-0.03806, -0.1913, -0.9808), (-0.07466, -0.1802, 0.9808), (-0.1464, -0.3536, 0.9239), (-0.2126, -0.5133, 0.8315), (-0.2706, -0.6533, 0.7071), (-0.3182, -0.7682, 0.5556), (-0.3536, -0.8536, 0.3827), (-0.3753, -0.9061, 0.1951), (-0.3827, -0.9239, 1.192e-07), (-0.3753, -0.9061, -0.1951), (-0.3536, -0.8536, -0.3827), (-0.3182, -0.7682, -0.5556), (-0.2706, -0.6533, -0.7071), (-0.2126, -0.5133, -0.8315), (-0.1464, -0.3536, -0.9239), (-0.07466, -0.1802, -0.9808), (-0.1084, -0.1622, 0.9808), (-0.2126, -0.3182, 0.9239), (-0.3087, -0.4619, 0.8315), (-0.3928, -0.5879, 0.7071), (-0.4619, -0.6913, 0.5556), (-0.5133, -0.7682, 0.3827), (-0.5449, -0.8155, 0.1951), (-0.5556, -0.8315, 1.192e-07), (-0.5449, -0.8155, -0.1951), (-0.5133, -0.7682, -0.3827), (-0.4619, -0.6913, -0.5556), (-0.3928, -0.5879, -0.7071), (-0.3087, -0.4619, -0.8315), (-0.2126, -0.3182, -0.9239), (-0.1084, -0.1622, -0.9808), (9.544e-08, -2.304e-07, 1.0), (-0.1379, -0.1379, 0.9808), (-0.2706, -0.2706, 0.9239), (-0.3928, -0.3928, 0.8315), (-0.5, -0.5, 0.7071), (-0.5879, -0.5879, 0.5556), (-0.6533, -0.6533, 0.3827), (-0.6935, -0.6935, 0.1951), (-0.7071, -0.7071, 1.192e-07), (-0.6935, -0.6935, -0.1951), (-0.6533, -0.6533, -0.3827), (-0.5879, -0.5879, -0.5556), (-0.5, -0.5, -0.7071), (-0.3928, -0.3928, -0.8315), (-0.2706, -0.2706, -0.9239), (-0.1379, -0.1379, -0.9808), (-0.1622, -0.1084, 0.9808), (-0.3182, -0.2126, 0.9239), (-0.4619, -0.3087, 0.8315), (-0.5879, -0.3928, 0.7071), (-0.6913, -0.4619, 0.5556), (-0.7682, -0.5133, 0.3827), (-0.8155, -0.5449, 0.1951), (-0.8315, -0.5556, 1.192e-07), (-0.8155, -0.5449, -0.1951), (-0.7682, -0.5133, -0.3827), (-0.6913, -0.4619, -0.5556), (-0.5879, -0.3928, -0.7071), (-0.4619, -0.3087, -0.8315), (-0.3182, -0.2126, -0.9239), (-0.1622, -0.1084, -0.9808), (-0.1802, -0.07466, 0.9808), (-0.3536, -0.1464, 0.9239), (-0.5133, -0.2126, 0.8315), (-0.6533, -0.2706, 0.7071), (-0.7682, -0.3182, 0.5556), (-0.8536, -0.3536, 0.3827), (-0.9061, -0.3753, 0.1951), (-0.9239, -0.3827, 1.192e-07), (-0.9061, -0.3753, -0.1951), (-0.8536, -0.3536, -0.3827), (-0.7682, -0.3182, -0.5556), (-0.6533, -0.2706, -0.7071), (-0.5133, -0.2126, -0.8315), (-0.3536, -0.1464, -0.9239), (-0.1802, -0.07466, -0.9808), (-0.1913, -0.03806, 0.9808), (-0.3753, -0.07466, 0.9239), (-0.5449, -0.1084, 0.8315), (-0.6935, -0.1379, 0.7071), (-0.8155, -0.1622, 0.5556), (-0.9061, -0.1802, 0.3827), (-0.9619, -0.1913, 0.1951), (-0.9808, -0.1951, 1.192e-07), (-0.9619, -0.1913, -0.1951), (-0.9061, -0.1802, -0.3827), (-0.8155, -0.1622, -0.5556), (-0.6935, -0.1379, -0.7071), (-0.5449, -0.1084, -0.8315), (-0.3753, -0.07466, -0.9239), (-0.1913, -0.03806, -0.9808)], [], [(0, 12, 13, 1), (1, 13, 14, 2), (2, 14, 15, 3), (3, 15, 16, 4), (4, 16, 17, 5), (5, 17, 18, 6), (6, 18, 19, 7), (7, 19, 20, 8), (8, 20, 21, 9), (9, 21, 22, 10), (10, 22, 23, 11), (0, 11, 23, 12), (12, 24, 25, 13), (13, 25, 26, 14), (14, 26, 27, 15), (15, 27, 28, 16), (16, 28, 29, 17), (17, 29, 30, 18), (18, 30, 31, 19), (19, 31, 32, 20), (20, 32, 33, 21), (21, 33, 34, 22), (22, 34, 35, 23), (23, 35, 24, 12), (24, 36, 37, 25), (25, 37, 38, 26), (26, 38, 39, 27), (27, 39, 40, 28), (28, 40, 41, 29), (29, 41, 42, 30), (30, 42, 43, 31), (31, 43, 44, 32), (32, 44, 45, 33), (33, 45, 46, 34), (34, 46, 47, 35), (35, 47, 36, 24), (36, 48, 49, 37), (37, 49, 50, 38), (38, 50, 51, 39), (39, 51, 52, 40), (40, 52, 53, 41), (41, 53, 54, 42), (42, 54, 55, 43), (43, 55, 56, 44), (44, 56, 57, 45), (45, 57, 58, 46), (46, 58, 59, 47), (47, 59, 48, 36), (48, 60, 61, 49), (49, 61, 62, 50), (50, 62, 63, 51), (51, 63, 64, 52), (52, 64, 65, 53), (53, 65, 66, 54), (54, 66, 67, 55), (55, 67, 68, 56), (56, 68, 69, 57), (57, 69, 70, 58), (58, 70, 71, 59), (59, 71, 60, 48), (60, 72, 73, 61), (61, 73, 74, 62), (62, 74, 75, 63), (63, 75, 76, 64), (64, 76, 77, 65), (65, 77, 78, 66), (66, 78, 79, 67), (67, 79, 80, 68), (68, 80, 81, 69), (69, 81, 82, 70), (70, 82, 83, 71), (71, 83, 72, 60), (72, 84, 85, 73), (73, 85, 86, 74), (74, 86, 87, 75), (75, 87, 88, 76), (76, 88, 89, 77), (77, 89, 90, 78), (78, 90, 91, 79), (79, 91, 92, 80), (80, 92, 93, 81), (81, 93, 94, 82), (82, 94, 95, 83), (83, 95, 84, 72), (84, 96, 97, 85), (85, 97, 98, 86), (86, 98, 99, 87), (87, 99, 100, 88), (88, 100, 101, 89), (89, 101, 102, 90), (90, 102, 103, 91), (91, 103, 104, 92), (92, 104, 105, 93), (93, 105, 106, 94), (94, 106, 107, 95), (95, 107, 96, 84), (96, 108, 109, 97), (97, 109, 110, 98), (98, 110, 111, 99), (99, 111, 112, 100), (100, 112, 113, 101), (101, 113, 114, 102), (102, 114, 115, 103), (103, 115, 116, 104), (104, 116, 117, 105), (105, 117, 118, 106), (106, 118, 119, 107), (107, 119, 108, 96), (108, 120, 121, 109), (109, 121, 122, 110), (110, 122, 123, 111), (111, 123, 124, 112), (112, 124, 125, 113), (113, 125, 126, 114), (114, 126, 127, 115), (115, 127, 128, 116), (116, 128, 129, 117), (117, 129, 130, 118), (118, 130, 131, 119), (119, 131, 120, 108), (120, 132, 133, 121), (121, 133, 134, 122), (122, 134, 135, 123), (123, 135, 136, 124), (124, 136, 137, 125), (125, 137, 138, 126), (126, 138, 139, 127), (127, 139, 140, 128), (128, 140, 141, 129), (129, 141, 142, 130), (130, 142, 143, 131), (131, 143, 132, 120), (132, 144, 145, 133), (133, 145, 146, 134), (134, 146, 147, 135), (135, 147, 148, 136), (136, 148, 149, 137), (137, 149, 150, 138), (138, 150, 151, 139), (139, 151, 152, 140), (140, 152, 153, 141), (141, 153, 154, 142), (142, 154, 155, 143), (143, 155, 144, 132), (144, 156, 157, 145), (145, 157, 158, 146), (146, 158, 159, 147), (147, 159, 160, 148), (148, 160, 161, 149), (149, 161, 162, 150), (150, 162, 163, 151), (151, 163, 164, 152), (152, 164, 165, 153), (153, 165, 166, 154), (154, 166, 167, 155), (155, 167, 156, 144), (156, 168, 169, 157), (157, 169, 170, 158), (158, 170, 171, 159), (159, 171, 172, 160), (160, 172, 173, 161), (161, 173, 174, 162), (162, 174, 175, 163), (163, 175, 176, 164), (164, 176, 177, 165), (165, 177, 178, 166), (166, 178, 179, 167), (167, 179, 168, 156), (168, 180, 181, 169), (169, 181, 182, 170), (170, 182, 183, 171), (171, 183, 184, 172), (172, 184, 185, 173), (173, 185, 186, 174), (174, 186, 187, 175), (175, 187, 188, 176), (176, 188, 189, 177), (177, 189, 190, 178), (178, 190, 191, 179), (179, 191, 180, 168), (180, 192, 193, 181), (181, 193, 194, 182), (182, 194, 195, 183), (183, 195, 196, 184), (184, 196, 197, 185), (185, 197, 198, 186), (186, 198, 199, 187), (187, 199, 200, 188), (188, 200, 201, 189), (189, 201, 202, 190), (190, 202, 203, 191), (191, 203, 192, 180), (192, 204, 205, 193), (193, 205, 206, 194), (194, 206, 207, 195), (195, 207, 208, 196), (196, 208, 209, 197), (197, 209, 210, 198), (198, 210, 211, 199), (199, 211, 212, 200), (200, 212, 213, 201), (201, 213, 214, 202), (202, 214, 215, 203), (203, 215, 204, 192), (204, 216, 217, 205), (205, 217, 218, 206), (206, 218, 219, 207), (207, 219, 220, 208), (208, 220, 221, 209), (209, 221, 222, 210), (210, 222, 223, 211), (211, 223, 224, 212), (212, 224, 225, 213), (213, 225, 226, 214), (214, 226, 227, 215), (215, 227, 216, 204), (216, 228, 229, 217), (217, 229, 230, 218), (218, 230, 231, 219), (219, 231, 232, 220), (220, 232, 233, 221), (221, 233, 234, 222), (222, 234, 235, 223), (223, 235, 236, 224), (224, 236, 237, 225), (225, 237, 238, 226), (226, 238, 239, 227), (227, 239, 228, 216), (228, 240, 241, 229), (229, 241, 242, 230), (230, 242, 243, 231), (231, 243, 244, 232), (232, 244, 245, 233), (233, 245, 246, 234), (234, 246, 247, 235), (235, 247, 248, 236), (236, 248, 249, 237), (237, 249, 250, 238), (238, 250, 251, 239), (239, 251, 240, 228), (240, 252, 253, 241), (241, 253, 254, 242), (242, 254, 255, 243), (243, 255, 256, 244), (244, 256, 257, 245), (245, 257, 258, 246), (246, 258, 259, 247), (247, 259, 260, 248), (248, 260, 261, 249), (249, 261, 262, 250), (250, 262, 263, 251), (251, 263, 252, 240), (252, 264, 265, 253), (253, 265, 266, 254), (254, 266, 267, 255), (255, 267, 268, 256), (256, 268, 269, 257), (257, 269, 270, 258), (258, 270, 271, 259), (259, 271, 272, 260), (260, 272, 273, 261), (261, 273, 274, 262), (262, 274, 275, 263), (263, 275, 264, 252), (264, 276, 277, 265), (265, 277, 278, 266), (266, 278, 279, 267), (267, 279, 280, 268), (268, 280, 281, 269), (269, 281, 282, 270), (270, 282, 283, 271), (271, 283, 284, 272), (272, 284, 285, 273), (273, 285, 286, 274), (274, 286, 287, 275), (275, 287, 276, 264), (276, 288, 289, 277), (277, 289, 290, 278), (278, 290, 291, 279), (279, 291, 292, 280), (280, 292, 293, 281), (281, 293, 294, 282), (282, 294, 295, 283), (283, 295, 296, 284), (284, 296, 297, 285), (285, 297, 298, 286), (286, 298, 299, 287), (287, 299, 288, 276), (288, 300, 301, 289), (289, 301, 302, 290), (290, 302, 303, 291), (291, 303, 304, 292), (292, 304, 305, 293), (293, 305, 306, 294), (294, 306, 307, 295), (295, 307, 308, 296), (296, 308, 309, 297), (297, 309, 310, 298), (298, 310, 311, 299), (299, 311, 300, 288), (300, 312, 313, 301), (301, 313, 314, 302), (302, 314, 315, 303), (303, 315, 316, 304), (304, 316, 317, 305), (305, 317, 318, 306), (306, 318, 319, 307), (307, 319, 320, 308), (308, 320, 321, 309), (309, 321, 322, 310), (310, 322, 323, 311), (311, 323, 312, 300), (312, 324, 325, 313), (313, 325, 326, 314), (314, 326, 327, 315), (315, 327, 328, 316), (316, 328, 329, 317), (317, 329, 330, 318), (318, 330, 331, 319), (319, 331, 332, 320), (320, 332, 333, 321), (321, 333, 334, 322), (322, 334, 335, 323), (323, 335, 324, 312), (324, 336, 337, 325), (325, 337, 338, 326), (326, 338, 339, 327), (327, 339, 340, 328), (328, 340, 341, 329), (329, 341, 342, 330), (330, 342, 343, 331), (331, 343, 344, 332), (332, 344, 345, 333), (333, 345, 346, 334), (334, 346, 347, 335), (335, 347, 336, 324), (336, 348, 349, 337), (337, 349, 350, 338), (338, 350, 351, 339), (339, 351, 352, 340), (340, 352, 353, 341), (341, 353, 354, 342), (342, 354, 355, 343), (343, 355, 356, 344), (344, 356, 357, 345), (345, 357, 358, 346), (346, 358, 359, 347), (347, 359, 348, 336), (348, 360, 361, 349), (349, 361, 362, 350), (350, 362, 363, 351), (351, 363, 364, 352), (352, 364, 365, 353), (353, 365, 366, 354), (354, 366, 367, 355), (355, 367, 368, 356), (356, 368, 369, 357), (357, 369, 370, 358), (358, 370, 371, 359), (359, 371, 360, 348), (360, 372, 373, 361), (361, 373, 374, 362), (362, 374, 375, 363), (363, 375, 376, 364), (364, 376, 377, 365), (365, 377, 378, 366), (366, 378, 379, 367), (367, 379, 380, 368), (368, 380, 381, 369), (369, 381, 382, 370), (370, 382, 383, 371), (371, 383, 372, 360), (372, 384, 385, 373), (373, 385, 386, 374), (374, 386, 387, 375), (375, 387, 388, 376), (376, 388, 389, 377), (377, 389, 390, 378), (378, 390, 391, 379), (379, 391, 392, 380), (380, 392, 393, 381), (381, 393, 394, 382), (382, 394, 395, 383), (383, 395, 384, 372), (384, 396, 397, 385), (385, 397, 398, 386), (386, 398, 399, 387), (387, 399, 400, 388), (388, 400, 401, 389), (389, 401, 402, 390), (390, 402, 403, 391), (391, 403, 404, 392), (392, 404, 405, 393), (393, 405, 406, 394), (394, 406, 407, 395), (395, 407, 396, 384), (396, 408, 409, 397), (397, 409, 410, 398), (398, 410, 411, 399), (399, 411, 412, 400), (400, 412, 413, 401), (401, 413, 414, 402), (402, 414, 415, 403), (403, 415, 416, 404), (404, 416, 417, 405), (405, 417, 418, 406), (406, 418, 419, 407), (407, 419, 408, 396), (408, 420, 421, 409), (409, 421, 422, 410), (410, 422, 423, 411), (411, 423, 424, 412), (412, 424, 425, 413), (413, 425, 426, 414), (414, 426, 427, 415), (415, 427, 428, 416), (416, 428, 429, 417), (417, 429, 430, 418), (418, 430, 431, 419), (419, 431, 420, 408), (420, 432, 433, 421), (421, 433, 434, 422), (422, 434, 435, 423), (423, 435, 436, 424), (424, 436, 437, 425), (425, 437, 438, 426), (426, 438, 439, 427), (427, 439, 440, 428), (428, 440, 441, 429), (429, 441, 442, 430), (430, 442, 443, 431), (431, 443, 432, 420), (432, 444, 445, 433), (433, 445, 446, 434), (434, 446, 447, 435), (435, 447, 448, 436), (436, 448, 449, 437), (437, 449, 450, 438), (438, 450, 451, 439), (439, 451, 452, 440), (440, 452, 453, 441), (441, 453, 454, 442), (442, 454, 455, 443), (443, 455, 444, 432), (444, 456, 457, 445), (445, 457, 458, 446), (446, 458, 459, 447), (447, 459, 460, 448), (448, 460, 461, 449), (449, 461, 462, 450), (450, 462, 463, 451), (451, 463, 464, 452), (452, 464, 465, 453), (453, 465, 466, 454), (454, 466, 467, 455), (455, 467, 456, 444), (456, 468, 469, 457), (457, 469, 470, 458), (458, 470, 471, 459), (459, 471, 472, 460), (460, 472, 473, 461), (461, 473, 474, 462), (462, 474, 475, 463), (463, 475, 476, 464), (464, 476, 477, 465), (465, 477, 478, 466), (466, 478, 479, 467), (467, 479, 468, 456), (468, 480, 481, 469), (469, 481, 482, 470), (470, 482, 483, 471), (471, 483, 484, 472), (472, 484, 485, 473), (473, 485, 486, 474), (474, 486, 487, 475), (475, 487, 488, 476), (476, 488, 489, 477), (477, 489, 490, 478), (478, 490, 491, 479), (479, 491, 480, 468), (480, 492, 493, 481), (481, 493, 494, 482), (482, 494, 495, 483), (483, 495, 496, 484), (484, 496, 497, 485), (485, 497, 498, 486), (486, 498, 499, 487), (487, 499, 500, 488), (488, 500, 501, 489), (489, 501, 502, 490), (490, 502, 503, 491), (491, 503, 492, 480), (492, 504, 505, 493), (493, 505, 506, 494), (494, 506, 507, 495), (495, 507, 508, 496), (496, 508, 509, 497), (497, 509, 510, 498), (498, 510, 511, 499), (499, 511, 512, 500), (500, 512, 513, 501), (501, 513, 514, 502), (502, 514, 515, 503), (503, 515, 504, 492), (504, 516, 517, 505), (505, 517, 518, 506), (506, 518, 519, 507), (507, 519, 520, 508), (508, 520, 521, 509), (509, 521, 522, 510), (510, 522, 523, 511), (511, 523, 524, 512), (512, 524, 525, 513), (513, 525, 526, 514), (514, 526, 527, 515), (515, 527, 516, 504), (516, 528, 529, 517), (517, 529, 530, 518), (518, 530, 531, 519), (519, 531, 532, 520), (520, 532, 533, 521), (521, 533, 534, 522), (522, 534, 535, 523), (523, 535, 536, 524), (524, 536, 537, 525), (525, 537, 538, 526), (526, 538, 539, 527), (527, 539, 528, 516), (528, 540, 541, 529), (529, 541, 542, 530), (530, 542, 543, 531), (531, 543, 544, 532), (532, 544, 545, 533), (533, 545, 546, 534), (534, 546, 547, 535), (535, 547, 548, 536), (536, 548, 549, 537), (537, 549, 550, 538), (538, 550, 551, 539), (539, 551, 540, 528), (540, 552, 553, 541), (541, 553, 554, 542), (542, 554, 555, 543), (543, 555, 556, 544), (544, 556, 557, 545), (545, 557, 558, 546), (546, 558, 559, 547), (547, 559, 560, 548), (548, 560, 561, 549), (549, 561, 562, 550), (550, 562, 563, 551), (551, 563, 552, 540), (552, 564, 565, 553), (553, 565, 566, 554), (554, 566, 567, 555), (555, 567, 568, 556), (556, 568, 569, 557), (557, 569, 570, 558), (558, 570, 571, 559), (559, 571, 572, 560), (560, 572, 573, 561), (561, 573, 574, 562), (562, 574, 575, 563), (563, 575, 564, 552), (564, 0, 1, 565), (565, 1, 2, 566), (566, 2, 3, 567), (567, 3, 4, 568), (568, 4, 5, 569), (569, 5, 6, 570), (570, 6, 7, 571), (571, 7, 8, 572), (572, 8, 9, 573), (573, 9, 10, 574), (574, 10, 11, 575), (575, 11, 0, 564), (583, 582, 598, 599), (578, 577, 593, 594), (589, 588, 604, 605), (584, 583, 599, 600), (579, 578, 594, 595), (590, 589, 605, 606), (585, 584, 600, 601), (580, 579, 595, 596), (586, 585, 601, 602), (581, 580, 596, 597), (587, 586, 602, 603), (582, 581, 597, 598), (577, 576, 592, 593), (588, 587, 603, 604), (604, 603, 618, 619), (599, 598, 613, 614), (594, 593, 608, 609), (605, 604, 619, 620), (600, 599, 614, 615), (595, 594, 609, 610), (606, 605, 620, 621), (601, 600, 615, 616), (596, 595, 610, 611), (602, 601, 616, 617), (597, 596, 611, 612), (603, 602, 617, 618), (598, 597, 612, 613), (593, 592, 607, 608), (618, 617, 632, 633), (613, 612, 627, 628), (608, 607, 622, 623), (619, 618, 633, 634), (614, 613, 628, 629), (609, 608, 623, 624), (620, 619, 634, 635), (615, 614, 629, 630), (610, 609, 624, 625), (621, 620, 635, 636), (616, 615, 630, 631), (611, 610, 625, 626), (617, 616, 631, 632), (612, 611, 626, 627), (632, 631, 646, 647), (627, 626, 641, 642), (633, 632, 647, 648), (628, 627, 642, 643), (623, 622, 637, 638), (634, 633, 648, 649), (629, 628, 643, 644), (624, 623, 638, 639), (635, 634, 649, 650), (630, 629, 644, 645), (625, 624, 639, 640), (636, 635, 650, 651), (631, 630, 645, 646), (626, 625, 640, 641), (640, 639, 654, 655), (651, 650, 665, 666), (646, 645, 660, 661), (641, 640, 655, 656), (647, 646, 661, 662), (642, 641, 656, 657), (648, 647, 662, 663), (643, 642, 657, 658), (638, 637, 652, 653), (649, 648, 663, 664), (644, 643, 658, 659), (639, 638, 653, 654), (650, 649, 664, 665), (645, 644, 659, 660), (659, 658, 673, 674), (654, 653, 668, 669), (665, 664, 679, 680), (660, 659, 674, 675), (655, 654, 669, 670), (666, 665, 680, 681), (661, 660, 675, 676), (656, 655, 670, 671), (662, 661, 676, 677), (657, 656, 671, 672), (663, 662, 677, 678), (658, 657, 672, 673), (653, 652, 667, 668), (664, 663, 678, 679), (678, 677, 692, 693), (673, 672, 687, 688), (668, 667, 682, 683), (679, 678, 693, 694), (674, 673, 688, 689), (669, 668, 683, 684), (680, 679, 694, 695), (675, 674, 689, 690), (670, 669, 684, 685), (681, 680, 695, 696), (676, 675, 690, 691), (671, 670, 685, 686), (677, 676, 691, 692), (672, 671, 686, 687), (692, 691, 706, 707), (687, 686, 701, 702), (693, 692, 707, 708), (688, 687, 702, 703), (683, 682, 697, 698), (694, 693, 708, 709), (689, 688, 703, 704), (684, 683, 698, 699), (695, 694, 709, 710), (690, 689, 704, 705), (685, 684, 699, 700), (696, 695, 710, 711), (691, 690, 705, 706), (686, 685, 700, 701), (700, 699, 714, 715), (711, 710, 725, 726), (706, 705, 720, 721), (701, 700, 715, 716), (707, 706, 721, 722), (702, 701, 716, 717), (708, 707, 722, 723), (703, 702, 717, 718), (698, 697, 712, 713), (709, 708, 723, 724), (704, 703, 718, 719), (699, 698, 713, 714), (710, 709, 724, 725), (705, 704, 719, 720), (719, 718, 733, 734), (714, 713, 728, 729), (725, 724, 739, 740), (720, 719, 734, 735), (715, 714, 729, 730), (726, 725, 740, 741), (721, 720, 735, 736), (716, 715, 730, 731), (722, 721, 736, 737), (717, 716, 731, 732), (723, 722, 737, 738), (718, 717, 732, 733), (713, 712, 727, 728), (724, 723, 738, 739), (738, 737, 752, 753), (733, 732, 747, 748), (728, 727, 742, 743), (739, 738, 753, 754), (734, 733, 748, 749), (729, 728, 743, 744), (740, 739, 754, 755), (735, 734, 749, 750), (730, 729, 744, 745), (741, 740, 755, 756), (736, 735, 750, 751), (731, 730, 745, 746), (737, 736, 751, 752), (732, 731, 746, 747), (752, 751, 766, 767), (747, 746, 761, 762), (753, 752, 767, 768), (748, 747, 762, 763), (743, 742, 757, 758), (754, 753, 768, 769), (749, 748, 763, 764), (744, 743, 758, 759), (755, 754, 769, 770), (750, 749, 764, 765), (745, 744, 759, 760), (756, 755, 770, 771), (751, 750, 765, 766), (746, 745, 760, 761), (771, 770, 785, 786), (766, 765, 780, 781), (761, 760, 775, 776), (767, 766, 781, 782), (762, 761, 776, 777), (768, 767, 782, 783), (763, 762, 777, 778), (758, 757, 772, 773), (769, 768, 783, 784), (764, 763, 778, 779), (759, 758, 773, 774), (770, 769, 784, 785), (765, 764, 779, 780), (760, 759, 774, 775), (774, 773, 788, 789), (785, 784, 799, 800), (780, 779, 794, 795), (775, 774, 789, 790), (786, 785, 800, 801), (781, 780, 795, 796), (776, 775, 790, 791), (782, 781, 796, 797), (777, 776, 791, 792), (783, 782, 797, 798), (778, 777, 792, 793), (773, 772, 787, 788), (784, 783, 798, 799), (779, 778, 793, 794), (793, 792, 807, 808), (788, 787, 802, 803), (799, 798, 813, 814), (794, 793, 808, 809), (789, 788, 803, 804), (800, 799, 814, 815), (795, 794, 809, 810), (790, 789, 804, 805), (801, 800, 815, 816), (796, 795, 810, 811), (791, 790, 805, 806), (797, 796, 811, 812), (792, 791, 806, 807), (798, 797, 812, 813), (812, 811, 826, 827), (807, 806, 821, 822), (813, 812, 827, 828), (808, 807, 822, 823), (803, 802, 817, 818), (814, 813, 828, 829), (809, 808, 823, 824), (804, 803, 818, 819), (815, 814, 829, 830), (810, 809, 824, 825), (805, 804, 819, 820), (816, 815, 830, 831), (811, 810, 825, 826), (806, 805, 820, 821), (831, 830, 845, 846), (826, 825, 840, 841), (821, 820, 835, 836), (827, 826, 841, 842), (822, 821, 836, 837), (828, 827, 842, 843), (823, 822, 837, 838), (818, 817, 832, 833), (829, 828, 843, 844), (824, 823, 838, 839), (819, 818, 833, 834), (830, 829, 844, 845), (825, 824, 839, 840), (820, 819, 834, 835), (834, 833, 848, 849), (845, 844, 859, 860), (840, 839, 854, 855), (835, 834, 849, 850), (846, 845, 860, 861), (841, 840, 855, 856), (836, 835, 850, 851), (842, 841, 856, 857), (837, 836, 851, 852), (843, 842, 857, 858), (838, 837, 852, 853), (833, 832, 847, 848), (844, 843, 858, 859), (839, 838, 853, 854), (853, 852, 867, 868), (848, 847, 862, 863), (859, 858, 873, 874), (854, 853, 868, 869), (849, 848, 863, 864), (860, 859, 874, 875), (855, 854, 869, 870), (850, 849, 864, 865), (861, 860, 875, 876), (856, 855, 870, 871), (851, 850, 865, 866), (857, 856, 871, 872), (852, 851, 866, 867), (858, 857, 872, 873), (872, 871, 886, 887), (867, 866, 881, 882), (873, 872, 887, 888), (868, 867, 882, 883), (863, 862, 877, 878), (874, 873, 888, 889), (869, 868, 883, 884), (864, 863, 878, 879), (875, 874, 889, 890), (870, 869, 884, 885), (865, 864, 879, 880), (876, 875, 890, 891), (871, 870, 885, 886), (866, 865, 880, 881), (891, 890, 905, 906), (886, 885, 900, 901), (881, 880, 895, 896), (887, 886, 901, 902), (882, 881, 896, 897), (888, 887, 902, 903), (883, 882, 897, 898), (878, 877, 892, 893), (889, 888, 903, 904), (884, 883, 898, 899), (879, 878, 893, 894), (890, 889, 904, 905), (885, 884, 899, 900), (880, 879, 894, 895), (905, 904, 919, 920), (900, 899, 914, 915), (895, 894, 909, 910), (906, 905, 920, 921), (901, 900, 915, 916), (896, 895, 910, 911), (902, 901, 916, 917), (897, 896, 911, 912), (903, 902, 917, 918), (898, 897, 912, 913), (893, 892, 907, 908), (904, 903, 918, 919), (899, 898, 913, 914), (894, 893, 908, 909), (908, 907, 922, 923), (919, 918, 933, 934), (914, 913, 928, 929), (909, 908, 923, 924), (920, 919, 934, 935), (915, 914, 929, 930), (910, 909, 924, 925), (921, 920, 935, 936), (916, 915, 930, 931), (911, 910, 925, 926), (917, 916, 931, 932), (912, 911, 926, 927), (918, 917, 932, 933), (913, 912, 927, 928), (927, 926, 941, 942), (933, 932, 947, 948), (928, 927, 942, 943), (923, 922, 937, 938), (934, 933, 948, 949), (929, 928, 943, 944), (924, 923, 938, 939), (935, 934, 949, 950), (930, 929, 944, 945), (925, 924, 939, 940), (936, 935, 950, 951), (931, 930, 945, 946), (926, 925, 940, 941), (932, 931, 946, 947), (946, 945, 960, 961), (941, 940, 955, 956), (947, 946, 961, 962), (942, 941, 956, 957), (948, 947, 962, 963), (943, 942, 957, 958), (938, 937, 952, 953), (949, 948, 963, 964), (944, 943, 958, 959), (939, 938, 953, 954), (950, 949, 964, 965), (945, 944, 959, 960), (940, 939, 954, 955), (951, 950, 965, 966), (965, 964, 979, 980), (960, 959, 974, 975), (955, 954, 969, 970), (966, 965, 980, 981), (961, 960, 975, 976), (956, 955, 970, 971), (962, 961, 976, 977), (957, 956, 971, 972), (963, 962, 977, 978), (958, 957, 972, 973), (953, 952, 967, 968), (964, 963, 978, 979), (959, 958, 973, 974), (954, 953, 968, 969), (968, 967, 982, 983), (979, 978, 993, 994), (974, 973, 988, 989), (969, 968, 983, 984), (980, 979, 994, 995), (975, 974, 989, 990), (970, 969, 984, 985), (981, 980, 995, 996), (976, 975, 990, 991), (971, 970, 985, 986), (977, 976, 991, 992), (972, 971, 986, 987), (978, 977, 992, 993), (973, 972, 987, 988), (987, 986, 1002, 1003), (993, 992, 1008, 1009), (988, 987, 1003, 1004), (983, 982, 998, 999), (994, 993, 1009, 1010), (989, 988, 1004, 1005), (984, 983, 999, 1000), (995, 994, 1010, 1011), (990, 989, 1005, 1006), (985, 984, 1000, 1001), (996, 995, 1011, 1012), (991, 990, 1006, 1007), (986, 985, 1001, 1002), (992, 991, 1007, 1008), (1007, 1006, 1021, 1022), (1002, 1001, 1016, 1017), (1008, 1007, 1022, 1023), (1003, 1002, 1017, 1018), (1009, 1008, 1023, 1024), (1004, 1003, 1018, 1019), (999, 998, 1013, 1014), (1010, 1009, 1024, 1025), (1005, 1004, 1019, 1020), (1000, 999, 1014, 1015), (1011, 1010, 1025, 1026), (1006, 1005, 1020, 1021), (1001, 1000, 1015, 1016), (1012, 1011, 1026, 1027), (1026, 1025, 1040, 1041), (1021, 1020, 1035, 1036), (1016, 1015, 1030, 1031), (1027, 1026, 1041, 1042), (1022, 1021, 1036, 1037), (1017, 1016, 1031, 1032), (1023, 1022, 1037, 1038), (1018, 1017, 1032, 1033), (1024, 1023, 1038, 1039), (1019, 1018, 1033, 1034), (1014, 1013, 1028, 1029), (1025, 1024, 1039, 1040), (1020, 1019, 1034, 1035), (1015, 1014, 1029, 1030), (1040, 1039, 1054, 1055), (1035, 1034, 1049, 1050), (1030, 1029, 1044, 1045), (1041, 1040, 1055, 1056), (1036, 1035, 1050, 1051), (1031, 1030, 1045, 1046), (1042, 1041, 1056, 1057), (1037, 1036, 1051, 1052), (1032, 1031, 1046, 1047), (1038, 1037, 1052, 1053), (1033, 1032, 1047, 1048), (1039, 1038, 1053, 1054), (1034, 1033, 1048, 1049), (1029, 1028, 1043, 1044), (591, 590, 606), (576, 997, 592), (591, 606, 621), (592, 997, 607), (591, 621, 636), (607, 997, 622), (591, 636, 651), (622, 997, 637), (591, 651, 666), (637, 997, 652), (591, 666, 681), (652, 997, 667), (591, 681, 696), (667, 997, 682), (591, 696, 711), (682, 997, 697), (591, 711, 726), (697, 997, 712), (591, 726, 741), (712, 997, 727), (591, 741, 756), (727, 997, 742), (591, 756, 771), (742, 997, 757), (591, 771, 786), (757, 997, 772), (591, 786, 801), (772, 997, 787), (591, 801, 816), (787, 997, 802), (802, 997, 817), (591, 816, 831), (591, 831, 846), (817, 997, 832), (591, 846, 861), (832, 997, 847), (591, 861, 876), (847, 997, 862), (862, 997, 877), (591, 876, 891), (591, 891, 906), (877, 997, 892), (591, 906, 921), (892, 997, 907), (591, 921, 936), (907, 997, 922), (922, 997, 937), (591, 936, 951), (591, 951, 966), (937, 997, 952), (591, 966, 981), (952, 997, 967), (591, 981, 996), (967, 997, 982), (982, 997, 998), (591, 996, 1012), (591, 1012, 1027), (998, 997, 1013), (591, 1027, 1042), (1013, 997, 1028), (591, 1042, 1057), (1028, 997, 1043), (1043, 997, 576), (1054, 1053, 586, 587), (1049, 1048, 581, 582), (1044, 1043, 576, 577), (1055, 1054, 587, 588), (1050, 1049, 582, 583), (1045, 1044, 577, 578), (1056, 1055, 588, 589), (1051, 1050, 583, 584), (1046, 1045, 578, 579), (1057, 1056, 589, 590), (1052, 1051, 584, 585), (1047, 1046, 579, 580), (591, 1057, 590), (1053, 1052, 585, 586), (1048, 1047, 580, 581)])
me_esfera.polygons.foreach_set('use_smooth', [True] * 1088)
me_esfera.polygons.foreach_set('material_index', [1, 1, 1, 1, 1, 1, 1, 1, 1, 1, 1, 1, 1, 1, 1, 1, 1, 1, 1, 1, 1, 1, 1, 1, 1, 1, 1, 1, 1, 1, 1, 1, 1, 1, 1, 1, 1, 1, 1, 1, 1, 1, 1, 1, 1, 1, 1, 1, 1, 1, 1, 1, 1, 1, 1, 1, 1, 1, 1, 1, 1, 1, 1, 1, 1, 1, 1, 1, 1, 1, 1, 1, 1, 1, 1, 1, 1, 1, 1, 1, 1, 1, 1, 1, 1, 1, 1, 1, 1, 1, 1, 1, 1, 1, 1, 1, 1, 1, 1, 1, 1, 1, 1, 1, 1, 1, 1, 1, 1, 1, 1, 1, 1, 1, 1, 1, 1, 1, 1, 1, 1, 1, 1, 1, 1, 1, 1, 1, 1, 1, 1, 1, 1, 1, 1, 1, 1, 1, 1, 1, 1, 1, 1, 1, 1, 1, 1, 1, 1, 1, 1, 1, 1, 1, 1, 1, 1, 1, 1, 1, 1, 1, 1, 1, 1, 1, 1, 1, 1, 1, 1, 1, 1, 1, 1, 1, 1, 1, 1, 1, 1, 1, 1, 1, 1, 1, 1, 1, 1, 1, 1, 1, 1, 1, 1, 1, 1, 1, 1, 1, 1, 1, 1, 1, 1, 1, 1, 1, 1, 1, 1, 1, 1, 1, 1, 1, 1, 1, 1, 1, 1, 1, 1, 1, 1, 1, 1, 1, 1, 1, 1, 1, 1, 1, 1, 1, 1, 1, 1, 1, 1, 1, 1, 1, 1, 1, 1, 1, 1, 1, 1, 1, 1, 1, 1, 1, 1, 1, 1, 1, 1, 1, 1, 1, 1, 1, 1, 1, 1, 1, 1, 1, 1, 1, 1, 1, 1, 1, 1, 1, 1, 1, 1, 1, 1, 1, 1, 1, 1, 1, 1, 1, 1, 1, 1, 1, 1, 1, 1, 1, 1, 1, 1, 1, 1, 1, 1, 1, 1, 1, 1, 1, 1, 1, 1, 1, 1, 1, 1, 1, 1, 1, 1, 1, 1, 1, 1, 1, 1, 1, 1, 1, 1, 1, 1, 1, 1, 1, 1, 1, 1, 1, 1, 1, 1, 1, 1, 1, 1, 1, 1, 1, 1, 1, 1, 1, 1, 1, 1, 1, 1, 1, 1, 1, 1, 1, 1, 1, 1, 1, 1, 1, 1, 1, 1, 1, 1, 1, 1, 1, 1, 1, 1, 1, 1, 1, 1, 1, 1, 1, 1, 1, 1, 1, 1, 1, 1, 1, 1, 1, 1, 1, 1, 1, 1, 1, 1, 1, 1, 1, 1, 1, 1, 1, 1, 1, 1, 1, 1, 1, 1, 1, 1, 1, 1, 1, 1, 1, 1, 1, 1, 1, 1, 1, 1, 1, 1, 1, 1, 1, 1, 1, 1, 1, 1, 1, 1, 1, 1, 1, 1, 1, 1, 1, 1, 1, 1, 1, 1, 1, 1, 1, 1, 1, 1, 1, 1, 1, 1, 1, 1, 1, 1, 1, 1, 1, 1, 1, 1, 1, 1, 1, 1, 1, 1, 1, 1, 1, 1, 1, 1, 1, 1, 1, 1, 1, 1, 1, 1, 1, 1, 1, 1, 1, 1, 1, 1, 1, 1, 1, 1, 1, 1, 1, 1, 1, 1, 1, 1, 1, 1, 1, 1, 1, 1, 1, 1, 1, 1, 1, 1, 1, 1, 1, 1, 1, 1, 1, 1, 1, 1, 1, 1, 1, 1, 1, 1, 1, 1, 1, 1, 1, 1, 1, 1, 1, 1, 1, 1, 1, 1, 1, 1, 1, 1, 1, 1, 1, 1, 1, 1, 1, 1, 1, 1, 1, 0, 0, 0, 0, 0, 0, 0, 0, 0, 0, 0, 0, 0, 0, 0, 0, 0, 0, 0, 0, 0, 0, 0, 0, 0, 0, 0, 0, 0, 0, 0, 0, 0, 0, 0, 0, 0, 0, 0, 0, 0, 0, 0, 0, 0, 0, 0, 0, 0, 0, 0, 0, 0, 0, 0, 0, 0, 0, 0, 0, 0, 0, 0, 0, 0, 0, 0, 0, 0, 0, 0, 0, 0, 0, 0, 0, 0, 0, 0, 0, 0, 0, 0, 0, 0, 0, 0, 0, 0, 0, 0, 0, 0, 0, 0, 0, 0, 0, 0, 0, 0, 0, 0, 0, 0, 0, 0, 0, 0, 0, 0, 0, 0, 0, 0, 0, 0, 0, 0, 0, 0, 0, 0, 0, 0, 0, 0, 0, 0, 0, 0, 0, 0, 0, 0, 0, 0, 0, 0, 0, 0, 0, 0, 0, 0, 0, 0, 0, 0, 0, 0, 0, 0, 0, 0, 0, 0, 0, 0, 0, 0, 0, 0, 0, 0, 0, 0, 0, 0, 0, 0, 0, 0, 0, 0, 0, 0, 0, 0, 0, 0, 0, 0, 0, 0, 0, 0, 0, 0, 0, 0, 0, 0, 0, 0, 0, 0, 0, 0, 0, 0, 0, 0, 0, 0, 0, 0, 0, 0, 0, 0, 0, 0, 0, 0, 0, 0, 0, 0, 0, 0, 0, 0, 0, 0, 0, 0, 0, 0, 0, 0, 0, 0, 0, 0, 0, 0, 0, 0, 0, 0, 0, 0, 0, 0, 0, 0, 0, 0, 0, 0, 0, 0, 0, 0, 0, 0, 0, 0, 0, 0, 0, 0, 0, 0, 0, 0, 0, 0, 0, 0, 0, 0, 0, 0, 0, 0, 0, 0, 0, 0, 0, 0, 0, 0, 0, 0, 0, 0, 0, 0, 0, 0, 0, 0, 0, 0, 0, 0, 0, 0, 0, 0, 0, 0, 0, 0, 0, 0, 0, 0, 0, 0, 0, 0, 0, 0, 0, 0, 0, 0, 0, 0, 0, 0, 0, 0, 0, 0, 0, 0, 0, 0, 0, 0, 0, 0, 0, 0, 0, 0, 0, 0, 0, 0, 0, 0, 0, 0, 0, 0, 0, 0, 0, 0, 0, 0, 0, 0, 0, 0, 0, 0, 0, 0, 0, 0, 0, 0, 0, 0, 0, 0, 0, 0, 0, 0, 0, 0, 0, 0, 0, 0, 0, 0, 0, 0, 0, 0, 0, 0, 0, 0, 0, 0, 0, 0, 0, 0, 0, 0, 0, 0, 0, 0, 0, 0, 0, 0, 0, 0, 0, 0, 0, 0, 0, 0, 0, 0, 0, 0, 0, 0, 0, 0, 0, 0, 0, 0, 0, 0, 0, 0, 0, 0, 0, 0, 0, 0, 0, 0, 0, 0, 0, 0, 0, 0, 0, 0, 0, 0, 0, 0, 0, 0, 0, 0, 0, 0, 0, 0, 0, 0, 0, 0, 0, 0, 0, 0, 0, 0, 0, 0, 0, 0, 0, 0, 0, 0, 0, 0, 0, 0, 0, 0, 0, 0, 0, 0, 0, 0, 0, 0, 0, 0, 0, 0, 0, 0, 0, 0, 0, 0, 0, 0, 0, 0, 0, 0, 0, 0, 0])
me_esfera.materials.append(mat_azul)
me_esfera.materials.append(mat_gris)
me_esfera.use_remesh_preserve_volume = False
me_esfera.use_remesh_preserve_attributes = False
me_esfera.use_mirror_vertex_groups = False
me_esfera.update()
me_plano = bpy.data.meshes.new('Plano')
me_plano.from_pydata([(1.0, -5.389, 0.0), (-1.0, -5.389, 0.0), (1.0, 4.164, 0.0), (-1.0, 4.164, 0.0), (1.0, 12.64, 7.49), (-1.0, 12.64, 7.49), (1.0, 3.112, 0.0), (-1.0, 3.112, 0.0), (1.0, -5.188, 0.0), (-1.0, -5.188, 0.0), (-1.0, 12.52, 7.378), (1.0, 12.52, 7.378)], [], [(7, 6, 2, 3), (10, 11, 4, 5), (9, 8, 6, 7), (1, 0, 8, 9), (3, 2, 11, 10)])
me_plano.polygons.foreach_set('use_smooth', [True] * 5)
me_plano.use_remesh_preserve_volume = False
me_plano.use_remesh_preserve_attributes = False
me_plano.use_mirror_vertex_groups = False
me_plano.update()

# ---- objects
ob_esfera = bpy.data.objects.new('Esfera', me_esfera)
ob_lamp = bpy.data.objects.new('Lamp', light_lamp)
ob_camera = bpy.data.objects.new('Camera', cam_camera)
ob_plano = bpy.data.objects.new('Plano', me_plano)

# ---- transforms, parenting, visibility, modifiers, constraints
ob_esfera.location = (0.0, 0.0, 1.0)
ob_esfera.lineart.crease_threshold = 0.0
_m = ob_esfera.modifiers.new('Subsurf', 'SUBSURF')
_m.uv_smooth = 'PRESERVE_CORNERS'
_m.quality = 2
_m.levels = 2
_m.show_only_control_edges = False
ob_lamp.location = (-1.694, -6.333, 5.904)
ob_lamp.rotation_euler = (0.6503, 0.05522, 1.866)
ob_lamp.lock_rotations_4d = False
ob_lamp.empty_display_type = 'ARROWS'
ob_lamp.color = (0.0, 0.0, 0.0, 0.0)
ob_lamp.lineart.crease_threshold = 0.0
ob_camera.location = (8.627, -8.02, 6.738)
ob_camera.rotation_euler = (1.109, 0.01082, 0.8149)
ob_camera.lock_rotations_4d = False
ob_camera.empty_display_type = 'ARROWS'
ob_camera.color = (0.0, 0.0, 0.0, 0.0)
ob_camera.display_type = 'WIRE'
ob_camera.lineart.crease_threshold = 0.0
ob_plano.location = (0.0, 0.0, 0.0)
ob_plano.rotation_euler = (0.0, -0.0, 0.8269)
ob_plano.scale = (12.66, 2.885, 2.885)
ob_plano.lineart.crease_threshold = 0.0
_m = ob_plano.modifiers.new('Subsurf', 'SUBSURF')
_m.uv_smooth = 'PRESERVE_CORNERS'
_m.quality = 2
_m.levels = 2
_m.show_only_control_edges = False

# ---- collection membership
col_collection_1.objects.link(ob_esfera)
col_collection_1.objects.link(ob_lamp)
col_collection_1.objects.link(ob_camera)
col_collection_2.objects.link(ob_plano)

# ---- scene / render settings (as saved in the file)
scene.camera = ob_camera
scene.frame_start = 1; scene.frame_end = 250; scene.frame_set(1)
scene.render.engine = 'BLENDER_EEVEE_NEXT'
scene.render.image_settings.color_mode = 'RGB'
scene.render.image_settings.compression = 90
scene.render.resolution_x = 1280
scene.render.resolution_y = 720
scene.render.dither_intensity = 0.0
scene.cycles.use_denoising = False
scene.cycles.samples = 10
scene.cycles.sampling_pattern = 'TABULATED_SOBOL'
scene.cycles.light_sampling_threshold = 0.0
scene.cycles.use_adaptive_sampling = False
scene.cycles.use_light_tree = False
scene.cycles.blur_glossy = 0.0
scene.cycles.volume_bounces = 1
scene.cycles.pixel_filter_type = 'GAUSSIAN'
scene.cycles.sample_clamp_indirect = 0.0
scene.view_settings.view_transform = 'Standard'
bpy.context.view_layer.update()
